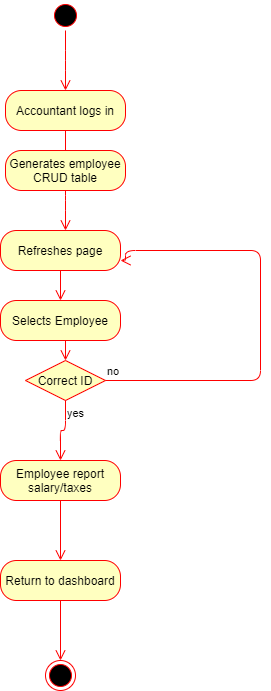

The diagram above was exported from draw.io. Its source (the exported page's mxGraphModel, read from the mxfile embedded in the PNG):
<mxGraphModel dx="1038" dy="548" grid="1" gridSize="10" guides="1" tooltips="1" connect="1" arrows="1" fold="1" page="1" pageScale="1" pageWidth="827" pageHeight="1169" math="0" shadow="0">
  <root>
    <mxCell id="0" />
    <mxCell id="1" parent="0" />
    <mxCell id="vTQr9LaIEcB91jagIYJ5-1" value="" style="ellipse;html=1;shape=startState;fillColor=#000000;strokeColor=#ff0000;" vertex="1" parent="1">
      <mxGeometry x="390" width="30" height="30" as="geometry" />
    </mxCell>
    <mxCell id="vTQr9LaIEcB91jagIYJ5-2" value="" style="edgeStyle=orthogonalEdgeStyle;html=1;verticalAlign=bottom;endArrow=open;endSize=8;strokeColor=#ff0000;" edge="1" source="vTQr9LaIEcB91jagIYJ5-1" parent="1">
      <mxGeometry relative="1" as="geometry">
        <mxPoint x="405" y="90" as="targetPoint" />
        <Array as="points">
          <mxPoint x="405" y="60" />
          <mxPoint x="405" y="60" />
        </Array>
      </mxGeometry>
    </mxCell>
    <mxCell id="vTQr9LaIEcB91jagIYJ5-6" style="edgeStyle=orthogonalEdgeStyle;rounded=0;orthogonalLoop=1;jettySize=auto;html=1;exitX=0.5;exitY=0;exitDx=0;exitDy=0;" edge="1" parent="1" source="vTQr9LaIEcB91jagIYJ5-3">
      <mxGeometry relative="1" as="geometry">
        <mxPoint x="405" y="90" as="targetPoint" />
      </mxGeometry>
    </mxCell>
    <mxCell id="vTQr9LaIEcB91jagIYJ5-3" value="Accountant logs in" style="rounded=1;whiteSpace=wrap;html=1;arcSize=40;fontColor=#000000;fillColor=#ffffc0;strokeColor=#ff0000;" vertex="1" parent="1">
      <mxGeometry x="345" y="90" width="120" height="40" as="geometry" />
    </mxCell>
    <mxCell id="vTQr9LaIEcB91jagIYJ5-4" value="" style="edgeStyle=orthogonalEdgeStyle;html=1;verticalAlign=bottom;endArrow=open;endSize=8;strokeColor=#ff0000;" edge="1" source="vTQr9LaIEcB91jagIYJ5-3" parent="1">
      <mxGeometry relative="1" as="geometry">
        <mxPoint x="405" y="190" as="targetPoint" />
      </mxGeometry>
    </mxCell>
    <mxCell id="vTQr9LaIEcB91jagIYJ5-9" value="Generates employee CRUD table" style="rounded=1;whiteSpace=wrap;html=1;arcSize=40;fontColor=#000000;fillColor=#ffffc0;strokeColor=#ff0000;" vertex="1" parent="1">
      <mxGeometry x="345" y="150" width="120" height="40" as="geometry" />
    </mxCell>
    <mxCell id="vTQr9LaIEcB91jagIYJ5-10" value="" style="edgeStyle=orthogonalEdgeStyle;html=1;verticalAlign=bottom;endArrow=open;endSize=8;strokeColor=#ff0000;" edge="1" source="vTQr9LaIEcB91jagIYJ5-9" parent="1">
      <mxGeometry relative="1" as="geometry">
        <mxPoint x="405" y="230" as="targetPoint" />
        <Array as="points">
          <mxPoint x="405" y="200" />
          <mxPoint x="405" y="200" />
        </Array>
      </mxGeometry>
    </mxCell>
    <mxCell id="vTQr9LaIEcB91jagIYJ5-11" value="Selects Employee" style="rounded=1;whiteSpace=wrap;html=1;arcSize=40;fontColor=#000000;fillColor=#ffffc0;strokeColor=#ff0000;" vertex="1" parent="1">
      <mxGeometry x="340" y="300" width="120" height="40" as="geometry" />
    </mxCell>
    <mxCell id="vTQr9LaIEcB91jagIYJ5-12" value="" style="edgeStyle=orthogonalEdgeStyle;html=1;verticalAlign=bottom;endArrow=open;endSize=8;strokeColor=#ff0000;" edge="1" source="vTQr9LaIEcB91jagIYJ5-11" parent="1">
      <mxGeometry relative="1" as="geometry">
        <mxPoint x="405" y="360" as="targetPoint" />
        <Array as="points">
          <mxPoint x="405" y="360" />
          <mxPoint x="405" y="360" />
        </Array>
      </mxGeometry>
    </mxCell>
    <mxCell id="vTQr9LaIEcB91jagIYJ5-16" value="Correct ID" style="rhombus;whiteSpace=wrap;html=1;fillColor=#ffffc0;strokeColor=#ff0000;" vertex="1" parent="1">
      <mxGeometry x="365" y="360" width="80" height="40" as="geometry" />
    </mxCell>
    <mxCell id="vTQr9LaIEcB91jagIYJ5-17" value="no" style="edgeStyle=orthogonalEdgeStyle;html=1;align=left;verticalAlign=bottom;endArrow=open;endSize=8;strokeColor=#ff0000;entryX=1;entryY=0.75;entryDx=0;entryDy=0;" edge="1" source="vTQr9LaIEcB91jagIYJ5-16" parent="1" target="vTQr9LaIEcB91jagIYJ5-26">
      <mxGeometry x="-1" relative="1" as="geometry">
        <mxPoint x="540" y="380" as="targetPoint" />
        <Array as="points">
          <mxPoint x="600" y="380" />
          <mxPoint x="600" y="250" />
          <mxPoint x="465" y="250" />
          <mxPoint x="465" y="260" />
        </Array>
      </mxGeometry>
    </mxCell>
    <mxCell id="vTQr9LaIEcB91jagIYJ5-18" value="yes" style="edgeStyle=orthogonalEdgeStyle;html=1;align=left;verticalAlign=top;endArrow=open;endSize=8;strokeColor=#ff0000;" edge="1" source="vTQr9LaIEcB91jagIYJ5-16" parent="1">
      <mxGeometry x="-1" relative="1" as="geometry">
        <mxPoint x="400" y="460" as="targetPoint" />
      </mxGeometry>
    </mxCell>
    <mxCell id="vTQr9LaIEcB91jagIYJ5-19" value="Employee report salary/taxes" style="rounded=1;whiteSpace=wrap;html=1;arcSize=40;fontColor=#000000;fillColor=#ffffc0;strokeColor=#ff0000;" vertex="1" parent="1">
      <mxGeometry x="340" y="460" width="120" height="40" as="geometry" />
    </mxCell>
    <mxCell id="vTQr9LaIEcB91jagIYJ5-20" value="" style="edgeStyle=orthogonalEdgeStyle;html=1;verticalAlign=bottom;endArrow=open;endSize=8;strokeColor=#ff0000;" edge="1" source="vTQr9LaIEcB91jagIYJ5-19" parent="1">
      <mxGeometry relative="1" as="geometry">
        <mxPoint x="400" y="560" as="targetPoint" />
      </mxGeometry>
    </mxCell>
    <mxCell id="vTQr9LaIEcB91jagIYJ5-21" value="Return to dashboard" style="rounded=1;whiteSpace=wrap;html=1;arcSize=40;fontColor=#000000;fillColor=#ffffc0;strokeColor=#ff0000;" vertex="1" parent="1">
      <mxGeometry x="340" y="560" width="120" height="40" as="geometry" />
    </mxCell>
    <mxCell id="vTQr9LaIEcB91jagIYJ5-22" value="" style="edgeStyle=orthogonalEdgeStyle;html=1;verticalAlign=bottom;endArrow=open;endSize=8;strokeColor=#ff0000;" edge="1" source="vTQr9LaIEcB91jagIYJ5-21" parent="1">
      <mxGeometry relative="1" as="geometry">
        <mxPoint x="400" y="660" as="targetPoint" />
      </mxGeometry>
    </mxCell>
    <mxCell id="vTQr9LaIEcB91jagIYJ5-25" value="" style="ellipse;html=1;shape=endState;fillColor=#000000;strokeColor=#ff0000;" vertex="1" parent="1">
      <mxGeometry x="385" y="660" width="30" height="30" as="geometry" />
    </mxCell>
    <mxCell id="vTQr9LaIEcB91jagIYJ5-26" value="Refreshes page" style="rounded=1;whiteSpace=wrap;html=1;arcSize=40;fontColor=#000000;fillColor=#ffffc0;strokeColor=#ff0000;" vertex="1" parent="1">
      <mxGeometry x="340" y="230" width="120" height="40" as="geometry" />
    </mxCell>
    <mxCell id="vTQr9LaIEcB91jagIYJ5-27" value="" style="edgeStyle=orthogonalEdgeStyle;html=1;verticalAlign=bottom;endArrow=open;endSize=8;strokeColor=#ff0000;" edge="1" source="vTQr9LaIEcB91jagIYJ5-26" parent="1" target="vTQr9LaIEcB91jagIYJ5-11">
      <mxGeometry relative="1" as="geometry">
        <mxPoint x="280" y="320" as="targetPoint" />
      </mxGeometry>
    </mxCell>
  </root>
</mxGraphModel>